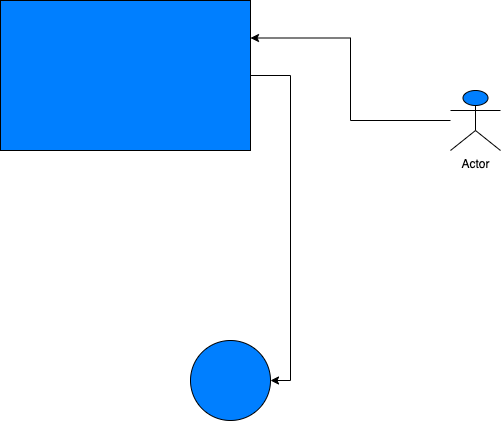

The diagram above was exported from draw.io. Its source (the exported page's mxGraphModel, read from the mxfile embedded in the PNG):
<mxGraphModel dx="760" dy="784" grid="1" gridSize="10" guides="1" tooltips="1" connect="1" arrows="1" fold="1" page="1" pageScale="1" pageWidth="850" pageHeight="1100" math="0" shadow="0">
  <root>
    <mxCell id="0" />
    <mxCell id="1" parent="0" />
    <mxCell id="4" style="edgeStyle=orthogonalEdgeStyle;rounded=0;orthogonalLoop=1;jettySize=auto;html=1;exitX=1;exitY=0.5;exitDx=0;exitDy=0;entryX=1;entryY=0.5;entryDx=0;entryDy=0;" edge="1" parent="1" source="2" target="3">
      <mxGeometry relative="1" as="geometry" />
    </mxCell>
    <mxCell id="2" value="" style="rounded=0;whiteSpace=wrap;html=1;fillColor=#007FFF;" vertex="1" parent="1">
      <mxGeometry x="60" y="60" width="250" height="150" as="geometry" />
    </mxCell>
    <mxCell id="3" value="" style="ellipse;whiteSpace=wrap;html=1;aspect=fixed;fillColor=#007FFF;" vertex="1" parent="1">
      <mxGeometry x="250" y="400" width="80" height="80" as="geometry" />
    </mxCell>
    <mxCell id="6" style="edgeStyle=orthogonalEdgeStyle;rounded=0;orthogonalLoop=1;jettySize=auto;html=1;entryX=1;entryY=0.25;entryDx=0;entryDy=0;" edge="1" parent="1" source="5" target="2">
      <mxGeometry relative="1" as="geometry" />
    </mxCell>
    <mxCell id="5" value="Actor" style="shape=umlActor;verticalLabelPosition=bottom;verticalAlign=top;html=1;outlineConnect=0;fillColor=#007FFF;" vertex="1" parent="1">
      <mxGeometry x="510" y="150" width="50" height="60" as="geometry" />
    </mxCell>
  </root>
</mxGraphModel>